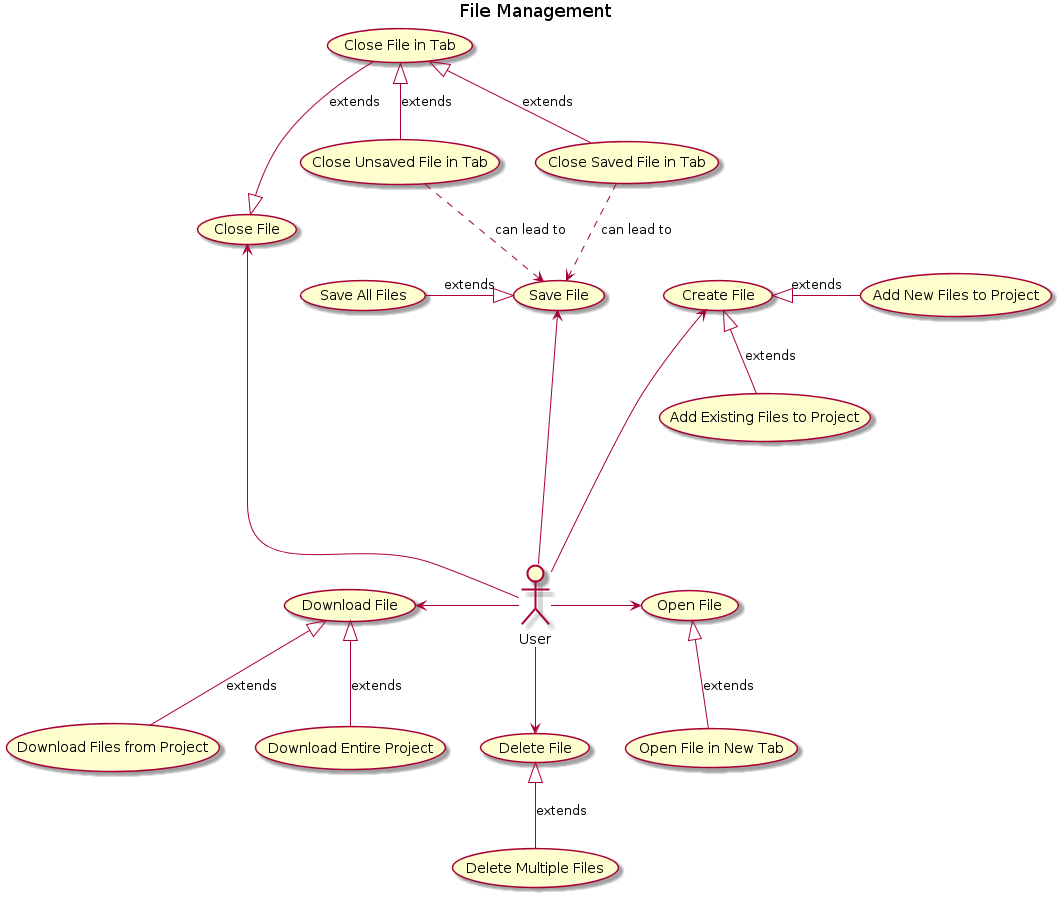

The diagram above was rendered by PlantUML. Its source (embedded in the PNG):
@startuml

title File Management

:User: --up--> (Create File)
(Create File) <|-right- (Add New Files to Project) : extends
(Create File) <|-down- (Add Existing Files to Project) : extends

:User: -down-> (Delete File)
(Delete File) <|-- (Delete Multiple Files) : extends

:User: -left-> (Download File)
(Download File) <|-- (Download Files from Project) : extends
(Download File) <|-- (Download Entire Project) : extends

:User: -right-> (Open File)
(Open File) <|-- (Open File in New Tab) : extends

:User: --up--> (Save File)
(Save File) <|-left- (Save All Files) : extends

:User: --up-> (Close File) 
(Close File) <|-up- (Close File in Tab) : extends
(Close File in Tab) <|-- (Close Unsaved File in Tab) : extends
(Close File in Tab) <|-- (Close Saved File in Tab) : extends
(Close Saved File in Tab) ..> (Save File) : can lead to
(Close Unsaved File in Tab) ..> (Save File) : can lead to

@enduml